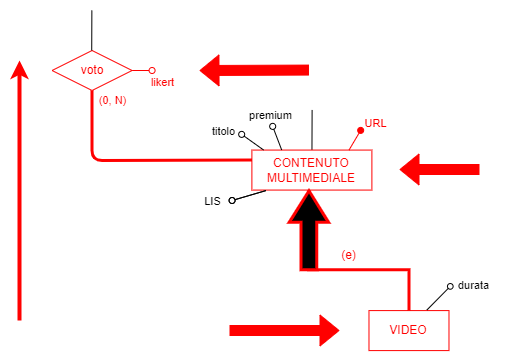

The diagram above was exported from draw.io. Its source (the exported page's mxGraphModel, read from the mxfile embedded in the PNG):
<mxGraphModel dx="3196" dy="2639" grid="1" gridSize="10" guides="1" tooltips="1" connect="1" arrows="1" fold="1" page="1" pageScale="1" pageWidth="850" pageHeight="1100" background="#FFFFFF" math="0" shadow="0">
  <root>
    <mxCell id="0" />
    <mxCell id="1" parent="0" />
    <mxCell id="687" value="" style="edgeStyle=none;html=1;endArrow=none;endFill=0;" parent="1" target="692" edge="1">
      <mxGeometry x="-0.4777" y="20" relative="1" as="geometry">
        <mxPoint as="offset" />
        <mxPoint x="-2067.3923137919855" y="-1690.548925516794" as="sourcePoint" />
      </mxGeometry>
    </mxCell>
    <mxCell id="692" value="&lt;font color=&quot;#ff0000&quot;&gt;CONTENUTO&lt;br&gt;MULTIMEDIALE&lt;/font&gt;" style="rounded=0;whiteSpace=wrap;html=1;strokeColor=#FF0000;" parent="1" vertex="1">
      <mxGeometry x="-2127.61" y="-1650.4299999999998" width="120" height="40" as="geometry" />
    </mxCell>
    <mxCell id="695" value="" style="endArrow=oval;html=1;fillStyle=auto;strokeWidth=1;startSize=6;endSize=6;fillColor=#000000;startArrow=none;startFill=0;endFill=0;exitX=0.117;exitY=1.013;exitDx=0;exitDy=0;exitPerimeter=0;" parent="1" source="692" edge="1">
      <mxGeometry width="50" height="50" relative="1" as="geometry">
        <mxPoint x="-2109.9020980926425" y="-1579.4299999999998" as="sourcePoint" />
        <mxPoint x="-2147.42" y="-1600" as="targetPoint" />
      </mxGeometry>
    </mxCell>
    <mxCell id="696" value="LIS" style="edgeLabel;html=1;align=center;verticalAlign=middle;resizable=0;points=[];" parent="695" vertex="1" connectable="0">
      <mxGeometry x="0.4791" y="1" relative="1" as="geometry">
        <mxPoint x="-29" y="2" as="offset" />
      </mxGeometry>
    </mxCell>
    <mxCell id="702" style="edgeStyle=none;jumpStyle=arc;html=1;exitX=0.5;exitY=1;exitDx=0;exitDy=0;entryX=0;entryY=0.25;entryDx=0;entryDy=0;endArrow=none;endFill=0;strokeColor=#FF0000;strokeWidth=3;" parent="1" source="704" target="692" edge="1">
      <mxGeometry relative="1" as="geometry">
        <Array as="points">
          <mxPoint x="-2287.42" y="-1640" />
        </Array>
      </mxGeometry>
    </mxCell>
    <mxCell id="703" value="&lt;font color=&quot;#ff0000&quot;&gt;(0, N)&lt;/font&gt;" style="edgeLabel;html=1;align=center;verticalAlign=middle;resizable=0;points=[];strokeColor=#FF0000;" parent="702" vertex="1" connectable="0">
      <mxGeometry x="-0.8996" relative="1" as="geometry">
        <mxPoint x="20" y="-2" as="offset" />
      </mxGeometry>
    </mxCell>
    <mxCell id="704" value="&lt;font color=&quot;#ff0000&quot;&gt;voto&lt;/font&gt;" style="rhombus;whiteSpace=wrap;html=1;strokeColor=#FF0000;" parent="1" vertex="1">
      <mxGeometry x="-2327.43" y="-1750" width="80" height="40" as="geometry" />
    </mxCell>
    <mxCell id="705" value="" style="endArrow=oval;html=1;fillStyle=auto;strokeWidth=1;startSize=6;endSize=6;fillColor=#000000;startArrow=none;startFill=0;endFill=0;strokeColor=#FF0000;" parent="1" source="704" edge="1">
      <mxGeometry width="50" height="50" relative="1" as="geometry">
        <mxPoint x="-2157.43" y="-1521.8366122312948" as="sourcePoint" />
        <mxPoint x="-2227.42" y="-1730" as="targetPoint" />
      </mxGeometry>
    </mxCell>
    <mxCell id="706" value="&lt;font color=&quot;#ff0000&quot;&gt;likert&lt;/font&gt;" style="edgeLabel;html=1;align=center;verticalAlign=middle;resizable=0;points=[];strokeColor=#FF0000;" parent="705" vertex="1" connectable="0">
      <mxGeometry x="0.4791" y="1" relative="1" as="geometry">
        <mxPoint x="15" y="13" as="offset" />
      </mxGeometry>
    </mxCell>
    <mxCell id="718" value="" style="edgeStyle=none;html=1;endArrow=none;endFill=0;" parent="1" edge="1">
      <mxGeometry x="-0.4777" y="20" relative="1" as="geometry">
        <mxPoint as="offset" />
        <mxPoint x="-2287.6323137919853" y="-1790.118925516794" as="sourcePoint" />
        <mxPoint x="-2287.7775814708457" y="-1749.9999999999998" as="targetPoint" />
      </mxGeometry>
    </mxCell>
    <mxCell id="725" value="" style="endArrow=oval;html=1;fillStyle=auto;strokeWidth=1;startSize=6;endSize=6;fillColor=#000000;startArrow=none;startFill=0;endFill=0;exitX=0.117;exitY=1.013;exitDx=0;exitDy=0;exitPerimeter=0;" parent="1" edge="1">
      <mxGeometry width="50" height="50" relative="1" as="geometry">
        <mxPoint x="-2113.57" y="-1609.9099999999999" as="sourcePoint" />
        <mxPoint x="-2147.42" y="-1600" as="targetPoint" />
      </mxGeometry>
    </mxCell>
    <mxCell id="726" value="LIS" style="edgeLabel;html=1;align=center;verticalAlign=middle;resizable=0;points=[];" parent="725" vertex="1" connectable="0">
      <mxGeometry x="0.4791" y="1" relative="1" as="geometry">
        <mxPoint x="-29" y="2" as="offset" />
      </mxGeometry>
    </mxCell>
    <mxCell id="729" style="edgeStyle=elbowEdgeStyle;elbow=vertical;html=1;exitX=0.5;exitY=1;exitDx=0;exitDy=0;entryX=0.5;entryY=0;entryDx=0;entryDy=0;endArrow=none;endFill=0;rounded=0;jumpStyle=arc;strokeColor=#FF0000;strokeWidth=3;" parent="1" target="730" edge="1">
      <mxGeometry relative="1" as="geometry">
        <mxPoint x="-2070.5199999999995" y="-1610.43" as="sourcePoint" />
        <Array as="points">
          <mxPoint x="-2019.9799999999998" y="-1530.65" />
        </Array>
      </mxGeometry>
    </mxCell>
    <mxCell id="730" value="&lt;font color=&quot;#ff0000&quot;&gt;VIDEO&lt;/font&gt;" style="whiteSpace=wrap;html=1;strokeColor=#FF0000;" parent="1" vertex="1">
      <mxGeometry x="-2010.5199999999998" y="-1489.91" width="80" height="40" as="geometry" />
    </mxCell>
    <mxCell id="731" value="" style="shape=singleArrow;whiteSpace=wrap;html=1;arrowWidth=0.4;arrowSize=0.4;rotation=-90;fillColor=#000000;strokeColor=#FF0000;strokeWidth=3;" parent="1" vertex="1">
      <mxGeometry x="-2110" y="-1589.92" width="78.91" height="39.32" as="geometry" />
    </mxCell>
    <mxCell id="732" value="&lt;font color=&quot;#ff0000&quot;&gt;(e)&lt;/font&gt;" style="text;html=1;align=center;verticalAlign=middle;resizable=0;points=[];autosize=1;strokeColor=none;fillColor=none;" parent="1" vertex="1">
      <mxGeometry x="-2050.52" y="-1560.39" width="40" height="30" as="geometry" />
    </mxCell>
    <mxCell id="733" value="" style="endArrow=none;html=1;strokeColor=#000000;entryX=0;entryY=1;entryDx=0;entryDy=0;" parent="1" target="734" edge="1">
      <mxGeometry width="50" height="50" relative="1" as="geometry">
        <mxPoint x="-1952.7199999999998" y="-1490.39" as="sourcePoint" />
        <mxPoint x="-1930.9099999999999" y="-1510.0000000000002" as="targetPoint" />
      </mxGeometry>
    </mxCell>
    <mxCell id="734" value="" style="ellipse;whiteSpace=wrap;html=1;aspect=fixed;strokeColor=#000000;" parent="1" vertex="1">
      <mxGeometry x="-1932.06" y="-1516.96" width="5.67" height="5.67" as="geometry" />
    </mxCell>
    <mxCell id="735" value="&lt;font style=&quot;font-size: 11px;&quot;&gt;durata&lt;/font&gt;" style="text;html=1;align=center;verticalAlign=middle;resizable=0;points=[];autosize=1;strokeColor=none;fillColor=none;" parent="1" vertex="1">
      <mxGeometry x="-1930.5199999999998" y="-1530.39" width="50" height="30" as="geometry" />
    </mxCell>
    <mxCell id="736" value="" style="shape=flexArrow;endArrow=classic;html=1;strokeColor=#FF0000;fontColor=#FF0000;fillColor=#FF0000;" parent="1" edge="1">
      <mxGeometry width="50" height="50" relative="1" as="geometry">
        <mxPoint x="-2150" y="-1470" as="sourcePoint" />
        <mxPoint x="-2040" y="-1470" as="targetPoint" />
      </mxGeometry>
    </mxCell>
    <mxCell id="737" value="" style="endArrow=classic;html=1;strokeColor=#FF0000;fontColor=#FF0000;fillColor=#FF0000;strokeWidth=4;" parent="1" edge="1">
      <mxGeometry width="50" height="50" relative="1" as="geometry">
        <mxPoint x="-2360" y="-1480" as="sourcePoint" />
        <mxPoint x="-2360" y="-1740" as="targetPoint" />
      </mxGeometry>
    </mxCell>
    <mxCell id="738" value="" style="shape=flexArrow;endArrow=classic;html=1;strokeColor=#FF0000;fontColor=#FF0000;fillColor=#FF0000;" parent="1" edge="1">
      <mxGeometry width="50" height="50" relative="1" as="geometry">
        <mxPoint x="-2070.52" y="-1730.42" as="sourcePoint" />
        <mxPoint x="-2180" y="-1730" as="targetPoint" />
      </mxGeometry>
    </mxCell>
    <mxCell id="741" value="" style="shape=flexArrow;endArrow=classic;html=1;strokeColor=#FF0000;fontColor=#FF0000;fillColor=#FF0000;" parent="1" edge="1">
      <mxGeometry width="50" height="50" relative="1" as="geometry">
        <mxPoint x="-1900" y="-1631" as="sourcePoint" />
        <mxPoint x="-1980" y="-1631" as="targetPoint" />
      </mxGeometry>
    </mxCell>
    <mxCell id="743" value="" style="endArrow=oval;html=1;fillStyle=auto;strokeWidth=1;startSize=6;endSize=6;fillColor=#000000;startArrow=none;startFill=0;endFill=0;exitX=0.109;exitY=0.001;exitDx=0;exitDy=0;exitPerimeter=0;" edge="1" parent="1">
      <mxGeometry width="50" height="50" relative="1" as="geometry">
        <mxPoint x="-2115.93" y="-1650.5100000000002" as="sourcePoint" />
        <mxPoint x="-2137.8199999999997" y="-1666.12" as="targetPoint" />
      </mxGeometry>
    </mxCell>
    <mxCell id="744" value="titolo" style="edgeLabel;html=1;align=center;verticalAlign=middle;resizable=0;points=[];" vertex="1" connectable="0" parent="743">
      <mxGeometry x="0.4791" y="1" relative="1" as="geometry">
        <mxPoint x="-23" y="-8" as="offset" />
      </mxGeometry>
    </mxCell>
    <mxCell id="745" style="edgeStyle=none;shape=connector;rounded=1;fillStyle=auto;html=1;labelBackgroundColor=default;strokeColor=default;strokeWidth=1;fontFamily=Helvetica;fontSize=11;fontColor=default;endArrow=none;endFill=0;startSize=6;endSize=6;fillColor=#000000;startArrow=oval;startFill=0;" edge="1" parent="1">
      <mxGeometry relative="1" as="geometry">
        <mxPoint x="-2097.8165439371624" y="-1650.5499999999997" as="targetPoint" />
        <mxPoint x="-2106.8199999999997" y="-1674.12" as="sourcePoint" />
      </mxGeometry>
    </mxCell>
    <mxCell id="746" value="premium" style="edgeLabel;html=1;align=center;verticalAlign=middle;resizable=0;points=[];fontSize=11;fontFamily=Helvetica;fontColor=default;" vertex="1" connectable="0" parent="745">
      <mxGeometry x="-0.2572" y="1" relative="1" as="geometry">
        <mxPoint x="-7" y="-19" as="offset" />
      </mxGeometry>
    </mxCell>
    <mxCell id="747" value="&lt;font color=&quot;#ff0000&quot; style=&quot;font-size: 11px;&quot;&gt;URL&lt;/font&gt;" style="text;html=1;align=center;verticalAlign=middle;resizable=0;points=[];autosize=1;strokeColor=none;fillColor=none;" vertex="1" parent="1">
      <mxGeometry x="-2029.4299999999998" y="-1691.63" width="50" height="30" as="geometry" />
    </mxCell>
    <mxCell id="748" value="" style="endArrow=oval;html=1;fillStyle=auto;strokeWidth=1;startSize=6;endSize=6;fillColor=#000000;startArrow=none;startFill=0;endFill=1;exitX=0.821;exitY=0.003;exitDx=0;exitDy=0;exitPerimeter=0;strokeColor=#FF0000;" edge="1" parent="1">
      <mxGeometry width="50" height="50" relative="1" as="geometry">
        <mxPoint x="-2030.4899999999998" y="-1650.4299999999998" as="sourcePoint" />
        <mxPoint x="-2018.8199999999997" y="-1670.12" as="targetPoint" />
      </mxGeometry>
    </mxCell>
  </root>
</mxGraphModel>